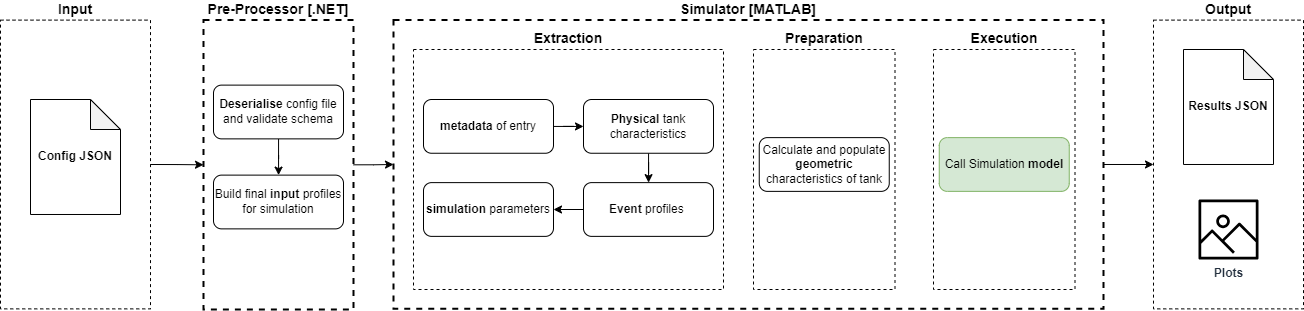

The diagram above was exported from draw.io. Its source (the exported page's mxGraphModel, read from the mxfile embedded in the PNG):
<mxGraphModel dx="2514" dy="868" grid="1" gridSize="10" guides="1" tooltips="1" connect="1" arrows="1" fold="1" page="1" pageScale="1" pageWidth="827" pageHeight="1169" math="0" shadow="0">
  <root>
    <mxCell id="0" />
    <mxCell id="1" parent="0" />
    <mxCell id="0afYeK-6-jsUDb6nJfks-8" style="edgeStyle=orthogonalEdgeStyle;rounded=0;orthogonalLoop=1;jettySize=auto;html=1;exitX=1;exitY=0.5;exitDx=0;exitDy=0;entryX=0;entryY=0.5;entryDx=0;entryDy=0;" edge="1" parent="1" source="0afYeK-6-jsUDb6nJfks-1" target="jTX__TKjI-a0dkv90z5b-4">
      <mxGeometry relative="1" as="geometry" />
    </mxCell>
    <mxCell id="0afYeK-6-jsUDb6nJfks-1" value="Pre-Processor [.NET]" style="rounded=0;whiteSpace=wrap;html=1;labelPosition=center;verticalLabelPosition=top;align=center;verticalAlign=bottom;fontStyle=1;fontSize=14;fillColor=none;dashed=1;strokeWidth=2;" vertex="1" parent="1">
      <mxGeometry x="-210" y="220.62" width="150" height="289.38" as="geometry" />
    </mxCell>
    <mxCell id="jTX__TKjI-a0dkv90z5b-48" value="Preparation" style="rounded=0;whiteSpace=wrap;html=1;labelPosition=center;verticalLabelPosition=top;align=center;verticalAlign=bottom;fontStyle=1;fontSize=14;fillColor=none;dashed=1;strokeWidth=1;" parent="1" vertex="1">
      <mxGeometry x="340" y="250" width="141.5" height="240" as="geometry" />
    </mxCell>
    <mxCell id="jTX__TKjI-a0dkv90z5b-49" value="Execution" style="rounded=0;whiteSpace=wrap;html=1;labelPosition=center;verticalLabelPosition=top;align=center;verticalAlign=bottom;fontStyle=1;fontSize=14;fillColor=none;dashed=1;strokeWidth=1;" parent="1" vertex="1">
      <mxGeometry x="520" y="250" width="141.5" height="240" as="geometry" />
    </mxCell>
    <mxCell id="0afYeK-6-jsUDb6nJfks-7" style="edgeStyle=orthogonalEdgeStyle;rounded=0;orthogonalLoop=1;jettySize=auto;html=1;exitX=1;exitY=0.5;exitDx=0;exitDy=0;entryX=0;entryY=0.5;entryDx=0;entryDy=0;" edge="1" parent="1" source="jTX__TKjI-a0dkv90z5b-25" target="0afYeK-6-jsUDb6nJfks-1">
      <mxGeometry relative="1" as="geometry" />
    </mxCell>
    <mxCell id="jTX__TKjI-a0dkv90z5b-25" value="Input" style="rounded=0;whiteSpace=wrap;html=1;labelPosition=center;verticalLabelPosition=top;align=center;verticalAlign=bottom;fontStyle=1;fontSize=14;fillColor=none;dashed=1;" parent="1" vertex="1">
      <mxGeometry x="-413" y="220.62" width="150" height="288.75" as="geometry" />
    </mxCell>
    <mxCell id="jTX__TKjI-a0dkv90z5b-26" value="Output" style="rounded=0;whiteSpace=wrap;html=1;labelPosition=center;verticalLabelPosition=top;align=center;verticalAlign=bottom;fontStyle=1;fontSize=14;fillColor=none;dashed=1;" parent="1" vertex="1">
      <mxGeometry x="740" y="220.62" width="150" height="288.75" as="geometry" />
    </mxCell>
    <mxCell id="jTX__TKjI-a0dkv90z5b-2" value="Config JSON" style="shape=note;whiteSpace=wrap;html=1;backgroundOutline=1;darkOpacity=0.05;fontStyle=1" parent="1" vertex="1">
      <mxGeometry x="-383" y="300" width="90" height="114.99" as="geometry" />
    </mxCell>
    <mxCell id="jTX__TKjI-a0dkv90z5b-51" style="edgeStyle=orthogonalEdgeStyle;rounded=0;orthogonalLoop=1;jettySize=auto;html=1;exitX=1;exitY=0.5;exitDx=0;exitDy=0;entryX=0;entryY=0.5;entryDx=0;entryDy=0;" parent="1" source="jTX__TKjI-a0dkv90z5b-4" target="jTX__TKjI-a0dkv90z5b-26" edge="1">
      <mxGeometry relative="1" as="geometry" />
    </mxCell>
    <mxCell id="jTX__TKjI-a0dkv90z5b-4" value="Simulator [MATLAB]" style="rounded=0;whiteSpace=wrap;html=1;labelPosition=center;verticalLabelPosition=top;align=center;verticalAlign=bottom;fontStyle=1;fontSize=14;fillColor=none;dashed=1;strokeWidth=2;" parent="1" vertex="1">
      <mxGeometry x="-20" y="220.62" width="710" height="288.75" as="geometry" />
    </mxCell>
    <mxCell id="jTX__TKjI-a0dkv90z5b-16" value="Build final &lt;b&gt;input &lt;/b&gt;profiles for simulation" style="rounded=1;whiteSpace=wrap;html=1;" parent="1" vertex="1">
      <mxGeometry x="-200" y="375.62" width="130" height="53.75" as="geometry" />
    </mxCell>
    <mxCell id="jTX__TKjI-a0dkv90z5b-18" value="Calculate and populate &lt;b&gt;geometric &lt;/b&gt;characteristics of tank" style="rounded=1;whiteSpace=wrap;html=1;" parent="1" vertex="1">
      <mxGeometry x="345.75" y="338.12" width="130" height="53.75" as="geometry" />
    </mxCell>
    <mxCell id="jTX__TKjI-a0dkv90z5b-21" value="Results JSON" style="shape=note;whiteSpace=wrap;html=1;backgroundOutline=1;darkOpacity=0.05;fontStyle=1" parent="1" vertex="1">
      <mxGeometry x="770" y="250" width="90" height="114.99" as="geometry" />
    </mxCell>
    <mxCell id="jTX__TKjI-a0dkv90z5b-23" value="&lt;b&gt;Plots&lt;/b&gt;" style="sketch=0;outlineConnect=0;fontColor=#232F3E;gradientColor=none;fillColor=#000000;strokeColor=none;dashed=0;verticalLabelPosition=bottom;verticalAlign=top;align=center;html=1;fontSize=12;fontStyle=0;aspect=fixed;pointerEvents=1;shape=mxgraph.aws4.container_registry_image;" parent="1" vertex="1">
      <mxGeometry x="785" y="400" width="60" height="60" as="geometry" />
    </mxCell>
    <mxCell id="jTX__TKjI-a0dkv90z5b-30" value="Call Simulation &lt;b&gt;model&lt;/b&gt;" style="rounded=1;whiteSpace=wrap;html=1;fillColor=#d5e8d4;strokeColor=#82b366;" parent="1" vertex="1">
      <mxGeometry x="525.75" y="338.12" width="130" height="53.75" as="geometry" />
    </mxCell>
    <mxCell id="jTX__TKjI-a0dkv90z5b-33" value="Extraction" style="rounded=0;whiteSpace=wrap;html=1;labelPosition=center;verticalLabelPosition=top;align=center;verticalAlign=bottom;fontStyle=1;fontSize=14;fillColor=none;dashed=1;strokeWidth=1;" parent="1" vertex="1">
      <mxGeometry y="250" width="310" height="240" as="geometry" />
    </mxCell>
    <mxCell id="jTX__TKjI-a0dkv90z5b-45" value="" style="edgeStyle=orthogonalEdgeStyle;rounded=0;orthogonalLoop=1;jettySize=auto;html=1;" parent="1" source="jTX__TKjI-a0dkv90z5b-34" target="jTX__TKjI-a0dkv90z5b-37" edge="1">
      <mxGeometry relative="1" as="geometry" />
    </mxCell>
    <mxCell id="jTX__TKjI-a0dkv90z5b-34" value="&lt;b&gt;Physical &lt;/b&gt;tank characteristics" style="rounded=1;whiteSpace=wrap;html=1;" parent="1" vertex="1">
      <mxGeometry x="170" y="300" width="130" height="53.75" as="geometry" />
    </mxCell>
    <mxCell id="jTX__TKjI-a0dkv90z5b-36" value="&lt;b style=&quot;border-color: var(--border-color);&quot;&gt;simulation&amp;nbsp;&lt;/b&gt;parameters" style="rounded=1;whiteSpace=wrap;html=1;" parent="1" vertex="1">
      <mxGeometry x="10" y="383.12" width="130" height="53.75" as="geometry" />
    </mxCell>
    <mxCell id="jTX__TKjI-a0dkv90z5b-46" value="" style="edgeStyle=orthogonalEdgeStyle;rounded=0;orthogonalLoop=1;jettySize=auto;html=1;" parent="1" source="jTX__TKjI-a0dkv90z5b-37" target="jTX__TKjI-a0dkv90z5b-36" edge="1">
      <mxGeometry relative="1" as="geometry" />
    </mxCell>
    <mxCell id="jTX__TKjI-a0dkv90z5b-37" value="&lt;b&gt;Event &lt;/b&gt;profiles&amp;nbsp;" style="rounded=1;whiteSpace=wrap;html=1;" parent="1" vertex="1">
      <mxGeometry x="170" y="383.12" width="130" height="53.75" as="geometry" />
    </mxCell>
    <mxCell id="jTX__TKjI-a0dkv90z5b-44" value="" style="edgeStyle=orthogonalEdgeStyle;rounded=0;orthogonalLoop=1;jettySize=auto;html=1;" parent="1" source="jTX__TKjI-a0dkv90z5b-43" target="jTX__TKjI-a0dkv90z5b-34" edge="1">
      <mxGeometry relative="1" as="geometry" />
    </mxCell>
    <mxCell id="jTX__TKjI-a0dkv90z5b-43" value="&lt;b&gt;metadata&lt;/b&gt; of entry" style="rounded=1;whiteSpace=wrap;html=1;" parent="1" vertex="1">
      <mxGeometry x="10" y="300" width="130" height="53.75" as="geometry" />
    </mxCell>
    <mxCell id="0afYeK-6-jsUDb6nJfks-3" value="" style="edgeStyle=orthogonalEdgeStyle;rounded=0;orthogonalLoop=1;jettySize=auto;html=1;" edge="1" parent="1" source="0afYeK-6-jsUDb6nJfks-2" target="jTX__TKjI-a0dkv90z5b-16">
      <mxGeometry relative="1" as="geometry" />
    </mxCell>
    <mxCell id="0afYeK-6-jsUDb6nJfks-2" value="&lt;b&gt;Deserialise &lt;/b&gt;config file and validate schema" style="rounded=1;whiteSpace=wrap;html=1;" vertex="1" parent="1">
      <mxGeometry x="-200" y="285.62" width="130" height="53.75" as="geometry" />
    </mxCell>
  </root>
</mxGraphModel>